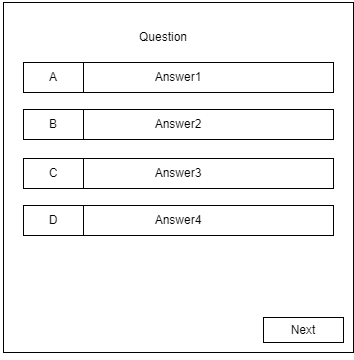

The diagram above was exported from draw.io. Its source (the exported page's mxGraphModel, read from the mxfile embedded in the PNG):
<mxGraphModel dx="944" dy="497" grid="1" gridSize="10" guides="1" tooltips="1" connect="1" arrows="1" fold="1" page="1" pageScale="1" pageWidth="827" pageHeight="1169" math="0" shadow="0">
  <root>
    <mxCell id="0" />
    <mxCell id="1" parent="0" />
    <mxCell id="sSv7fusMSev46IHdH-EN-1" value="" style="whiteSpace=wrap;html=1;aspect=fixed;" vertex="1" parent="1">
      <mxGeometry x="180" y="70" width="650" height="650" as="geometry" />
    </mxCell>
    <mxCell id="sSv7fusMSev46IHdH-EN-2" value="Profile" style="rounded=0;whiteSpace=wrap;html=1;fillColor=#647687;fontColor=#ffffff;strokeColor=#314354;" vertex="1" parent="1">
      <mxGeometry x="190" y="80" width="60" height="30" as="geometry" />
    </mxCell>
    <mxCell id="sSv7fusMSev46IHdH-EN-3" value="Distance Formula" style="rounded=0;whiteSpace=wrap;html=1;fillColor=#647687;fontColor=#ffffff;strokeColor=#314354;" vertex="1" parent="1">
      <mxGeometry x="260" y="80" width="60" height="30" as="geometry" />
    </mxCell>
    <mxCell id="sSv7fusMSev46IHdH-EN-4" value="Clear Board" style="rounded=0;whiteSpace=wrap;html=1;fillColor=#647687;fontColor=#ffffff;strokeColor=#314354;" vertex="1" parent="1">
      <mxGeometry x="330" y="80" width="60" height="30" as="geometry" />
    </mxCell>
    <mxCell id="sSv7fusMSev46IHdH-EN-5" value="Questions" style="rounded=0;whiteSpace=wrap;html=1;fillColor=#647687;fontColor=#ffffff;strokeColor=#314354;" vertex="1" parent="1">
      <mxGeometry x="400" y="80" width="60" height="30" as="geometry" />
    </mxCell>
    <mxCell id="sSv7fusMSev46IHdH-EN-6" value="Visualize" style="rounded=0;whiteSpace=wrap;html=1;fillColor=#1ba1e2;fontColor=#ffffff;strokeColor=#006EAF;" vertex="1" parent="1">
      <mxGeometry x="470" y="80" width="60" height="30" as="geometry" />
    </mxCell>
    <mxCell id="sSv7fusMSev46IHdH-EN-7" value="Algorithms" style="rounded=0;whiteSpace=wrap;html=1;fillColor=#647687;fontColor=#ffffff;strokeColor=#314354;" vertex="1" parent="1">
      <mxGeometry x="540" y="80" width="60" height="30" as="geometry" />
    </mxCell>
    <mxCell id="sSv7fusMSev46IHdH-EN-9" style="edgeStyle=orthogonalEdgeStyle;rounded=0;orthogonalLoop=1;jettySize=auto;html=1;exitX=0.5;exitY=1;exitDx=0;exitDy=0;" edge="1" parent="1">
      <mxGeometry relative="1" as="geometry">
        <mxPoint x="645" y="110" as="sourcePoint" />
        <mxPoint x="645" y="110" as="targetPoint" />
      </mxGeometry>
    </mxCell>
    <mxCell id="sSv7fusMSev46IHdH-EN-11" value="Maze" style="rounded=0;whiteSpace=wrap;html=1;fillColor=#647687;fontColor=#ffffff;strokeColor=#314354;" vertex="1" parent="1">
      <mxGeometry x="610" y="80" width="60" height="30" as="geometry" />
    </mxCell>
    <mxCell id="sSv7fusMSev46IHdH-EN-12" value="Speed" style="rounded=0;whiteSpace=wrap;html=1;fillColor=#647687;fontColor=#ffffff;strokeColor=#314354;" vertex="1" parent="1">
      <mxGeometry x="680" y="80" width="60" height="30" as="geometry" />
    </mxCell>
    <mxCell id="sSv7fusMSev46IHdH-EN-14" value="Type" style="rounded=0;whiteSpace=wrap;html=1;fillColor=#647687;fontColor=#ffffff;strokeColor=#314354;" vertex="1" parent="1">
      <mxGeometry x="750" y="80" width="60" height="30" as="geometry" />
    </mxCell>
    <mxCell id="sSv7fusMSev46IHdH-EN-15" value="" style="rounded=0;whiteSpace=wrap;html=1;fillColor=#d5e8d4;strokeColor=#82b366;" vertex="1" parent="1">
      <mxGeometry x="280" y="135" width="20" height="20" as="geometry" />
    </mxCell>
    <mxCell id="sSv7fusMSev46IHdH-EN-17" value="Start Node" style="text;html=1;strokeColor=none;fillColor=none;align=center;verticalAlign=middle;whiteSpace=wrap;rounded=0;" vertex="1" parent="1">
      <mxGeometry x="200" y="130" width="80" height="30" as="geometry" />
    </mxCell>
    <mxCell id="sSv7fusMSev46IHdH-EN-18" value="Target Node" style="text;html=1;strokeColor=none;fillColor=none;align=center;verticalAlign=middle;whiteSpace=wrap;rounded=0;" vertex="1" parent="1">
      <mxGeometry x="297" y="130" width="80" height="30" as="geometry" />
    </mxCell>
    <mxCell id="sSv7fusMSev46IHdH-EN-19" value="Unvisited Node" style="text;html=1;strokeColor=none;fillColor=none;align=center;verticalAlign=middle;whiteSpace=wrap;rounded=0;" vertex="1" parent="1">
      <mxGeometry x="394" y="130" width="90" height="30" as="geometry" />
    </mxCell>
    <mxCell id="sSv7fusMSev46IHdH-EN-20" value="Visited Node" style="text;html=1;strokeColor=none;fillColor=none;align=center;verticalAlign=middle;whiteSpace=wrap;rounded=0;" vertex="1" parent="1">
      <mxGeometry x="500" y="130" width="90" height="30" as="geometry" />
    </mxCell>
    <mxCell id="sSv7fusMSev46IHdH-EN-21" value="Shortest Path" style="text;html=1;strokeColor=none;fillColor=none;align=center;verticalAlign=middle;whiteSpace=wrap;rounded=0;" vertex="1" parent="1">
      <mxGeometry x="596" y="130" width="90" height="30" as="geometry" />
    </mxCell>
    <mxCell id="sSv7fusMSev46IHdH-EN-22" value="Wall Node" style="text;html=1;strokeColor=none;fillColor=none;align=center;verticalAlign=middle;whiteSpace=wrap;rounded=0;" vertex="1" parent="1">
      <mxGeometry x="690" y="130" width="90" height="30" as="geometry" />
    </mxCell>
    <mxCell id="sSv7fusMSev46IHdH-EN-23" value="" style="rounded=0;whiteSpace=wrap;html=1;fillColor=#f8cecc;strokeColor=#b85450;" vertex="1" parent="1">
      <mxGeometry x="371" y="134" width="20" height="20" as="geometry" />
    </mxCell>
    <mxCell id="sSv7fusMSev46IHdH-EN-24" value="" style="rounded=0;whiteSpace=wrap;html=1;" vertex="1" parent="1">
      <mxGeometry x="485" y="134" width="20" height="20" as="geometry" />
    </mxCell>
    <mxCell id="sSv7fusMSev46IHdH-EN-25" value="" style="rounded=0;whiteSpace=wrap;html=1;fillColor=#1ba1e2;fontColor=#ffffff;strokeColor=#006EAF;" vertex="1" parent="1">
      <mxGeometry x="581" y="135" width="20" height="20" as="geometry" />
    </mxCell>
    <mxCell id="sSv7fusMSev46IHdH-EN-26" value="" style="rounded=0;whiteSpace=wrap;html=1;fillColor=#e3c800;fontColor=#000000;strokeColor=#B09500;" vertex="1" parent="1">
      <mxGeometry x="680" y="135" width="20" height="20" as="geometry" />
    </mxCell>
    <mxCell id="sSv7fusMSev46IHdH-EN-27" value="" style="rounded=0;whiteSpace=wrap;html=1;fillColor=#330000;" vertex="1" parent="1">
      <mxGeometry x="766" y="135" width="20" height="20" as="geometry" />
    </mxCell>
    <mxCell id="sSv7fusMSev46IHdH-EN-28" value="Pick an algorithm and visualize it!" style="text;html=1;strokeColor=none;fillColor=none;align=center;verticalAlign=middle;whiteSpace=wrap;rounded=0;" vertex="1" parent="1">
      <mxGeometry x="305" y="160" width="380" height="30" as="geometry" />
    </mxCell>
    <mxCell id="sSv7fusMSev46IHdH-EN-29" value="" style="rounded=0;whiteSpace=wrap;html=1;fillColor=none;" vertex="1" parent="1">
      <mxGeometry x="205" y="230" width="600" height="450" as="geometry" />
    </mxCell>
    <mxCell id="sSv7fusMSev46IHdH-EN-31" value="" style="endArrow=none;html=1;rounded=0;exitX=0;exitY=0.101;exitDx=0;exitDy=0;exitPerimeter=0;" edge="1" parent="1">
      <mxGeometry width="50" height="50" relative="1" as="geometry">
        <mxPoint x="205" y="285.44999999999993" as="sourcePoint" />
        <mxPoint x="805" y="285" as="targetPoint" />
      </mxGeometry>
    </mxCell>
    <mxCell id="sSv7fusMSev46IHdH-EN-35" value="" style="endArrow=none;html=1;rounded=0;exitX=0;exitY=0.101;exitDx=0;exitDy=0;exitPerimeter=0;" edge="1" parent="1">
      <mxGeometry width="50" height="50" relative="1" as="geometry">
        <mxPoint x="204" y="314.44999999999993" as="sourcePoint" />
        <mxPoint x="804" y="314" as="targetPoint" />
      </mxGeometry>
    </mxCell>
    <mxCell id="sSv7fusMSev46IHdH-EN-37" value="" style="endArrow=none;html=1;rounded=0;exitX=0;exitY=0.101;exitDx=0;exitDy=0;exitPerimeter=0;" edge="1" parent="1">
      <mxGeometry width="50" height="50" relative="1" as="geometry">
        <mxPoint x="206" y="353.44999999999993" as="sourcePoint" />
        <mxPoint x="806" y="353" as="targetPoint" />
      </mxGeometry>
    </mxCell>
    <mxCell id="sSv7fusMSev46IHdH-EN-38" value="" style="endArrow=none;html=1;rounded=0;exitX=0;exitY=0.101;exitDx=0;exitDy=0;exitPerimeter=0;" edge="1" parent="1">
      <mxGeometry width="50" height="50" relative="1" as="geometry">
        <mxPoint x="206" y="389.44999999999993" as="sourcePoint" />
        <mxPoint x="806" y="389" as="targetPoint" />
      </mxGeometry>
    </mxCell>
    <mxCell id="sSv7fusMSev46IHdH-EN-39" value="" style="endArrow=none;html=1;rounded=0;exitX=0;exitY=0.101;exitDx=0;exitDy=0;exitPerimeter=0;" edge="1" parent="1">
      <mxGeometry width="50" height="50" relative="1" as="geometry">
        <mxPoint x="206" y="424.44999999999993" as="sourcePoint" />
        <mxPoint x="806" y="424" as="targetPoint" />
      </mxGeometry>
    </mxCell>
    <mxCell id="sSv7fusMSev46IHdH-EN-40" value="" style="endArrow=none;html=1;rounded=0;exitX=0;exitY=0.101;exitDx=0;exitDy=0;exitPerimeter=0;" edge="1" parent="1">
      <mxGeometry width="50" height="50" relative="1" as="geometry">
        <mxPoint x="206" y="459.44999999999993" as="sourcePoint" />
        <mxPoint x="806" y="459" as="targetPoint" />
      </mxGeometry>
    </mxCell>
    <mxCell id="sSv7fusMSev46IHdH-EN-41" value="" style="endArrow=none;html=1;rounded=0;exitX=0;exitY=0.101;exitDx=0;exitDy=0;exitPerimeter=0;" edge="1" parent="1">
      <mxGeometry width="50" height="50" relative="1" as="geometry">
        <mxPoint x="206" y="494.44999999999993" as="sourcePoint" />
        <mxPoint x="806" y="494" as="targetPoint" />
      </mxGeometry>
    </mxCell>
    <mxCell id="sSv7fusMSev46IHdH-EN-42" value="" style="endArrow=none;html=1;rounded=0;exitX=0;exitY=0.101;exitDx=0;exitDy=0;exitPerimeter=0;" edge="1" parent="1">
      <mxGeometry width="50" height="50" relative="1" as="geometry">
        <mxPoint x="206" y="528.4499999999999" as="sourcePoint" />
        <mxPoint x="806" y="528" as="targetPoint" />
      </mxGeometry>
    </mxCell>
    <mxCell id="sSv7fusMSev46IHdH-EN-43" value="" style="endArrow=none;html=1;rounded=0;exitX=0;exitY=0.101;exitDx=0;exitDy=0;exitPerimeter=0;" edge="1" parent="1">
      <mxGeometry width="50" height="50" relative="1" as="geometry">
        <mxPoint x="206" y="560.4499999999999" as="sourcePoint" />
        <mxPoint x="806" y="560" as="targetPoint" />
      </mxGeometry>
    </mxCell>
    <mxCell id="sSv7fusMSev46IHdH-EN-44" value="" style="endArrow=none;html=1;rounded=0;exitX=0;exitY=0.101;exitDx=0;exitDy=0;exitPerimeter=0;" edge="1" parent="1">
      <mxGeometry width="50" height="50" relative="1" as="geometry">
        <mxPoint x="206" y="594.4499999999999" as="sourcePoint" />
        <mxPoint x="806" y="594" as="targetPoint" />
      </mxGeometry>
    </mxCell>
    <mxCell id="sSv7fusMSev46IHdH-EN-45" value="" style="endArrow=none;html=1;rounded=0;exitX=0;exitY=0.101;exitDx=0;exitDy=0;exitPerimeter=0;" edge="1" parent="1">
      <mxGeometry width="50" height="50" relative="1" as="geometry">
        <mxPoint x="206" y="629.4499999999999" as="sourcePoint" />
        <mxPoint x="806" y="629" as="targetPoint" />
      </mxGeometry>
    </mxCell>
    <mxCell id="sSv7fusMSev46IHdH-EN-46" value="" style="endArrow=none;html=1;rounded=0;exitX=0;exitY=0.101;exitDx=0;exitDy=0;exitPerimeter=0;" edge="1" parent="1">
      <mxGeometry width="50" height="50" relative="1" as="geometry">
        <mxPoint x="206" y="656.4499999999999" as="sourcePoint" />
        <mxPoint x="806" y="656" as="targetPoint" />
      </mxGeometry>
    </mxCell>
    <mxCell id="sSv7fusMSev46IHdH-EN-47" value="" style="endArrow=none;html=1;rounded=0;exitX=0;exitY=0.101;exitDx=0;exitDy=0;exitPerimeter=0;" edge="1" parent="1">
      <mxGeometry width="50" height="50" relative="1" as="geometry">
        <mxPoint x="206" y="256.44999999999993" as="sourcePoint" />
        <mxPoint x="806" y="256" as="targetPoint" />
      </mxGeometry>
    </mxCell>
    <mxCell id="sSv7fusMSev46IHdH-EN-48" value="" style="endArrow=none;html=1;rounded=0;exitX=0.066;exitY=0.003;exitDx=0;exitDy=0;exitPerimeter=0;entryX=0.068;entryY=1.008;entryDx=0;entryDy=0;entryPerimeter=0;" edge="1" parent="1">
      <mxGeometry width="50" height="50" relative="1" as="geometry">
        <mxPoint x="244.5999999999999" y="230.34999999999997" as="sourcePoint" />
        <mxPoint x="245.79999999999995" y="680" as="targetPoint" />
      </mxGeometry>
    </mxCell>
    <mxCell id="sSv7fusMSev46IHdH-EN-49" value="" style="endArrow=none;html=1;rounded=0;exitX=0.066;exitY=0.003;exitDx=0;exitDy=0;exitPerimeter=0;entryX=0.068;entryY=1.008;entryDx=0;entryDy=0;entryPerimeter=0;" edge="1" parent="1">
      <mxGeometry width="50" height="50" relative="1" as="geometry">
        <mxPoint x="281.5999999999999" y="231.34999999999997" as="sourcePoint" />
        <mxPoint x="282.79999999999995" y="681" as="targetPoint" />
      </mxGeometry>
    </mxCell>
    <mxCell id="sSv7fusMSev46IHdH-EN-50" value="" style="endArrow=none;html=1;rounded=0;exitX=0.066;exitY=0.003;exitDx=0;exitDy=0;exitPerimeter=0;entryX=0.068;entryY=1.008;entryDx=0;entryDy=0;entryPerimeter=0;" edge="1" parent="1">
      <mxGeometry width="50" height="50" relative="1" as="geometry">
        <mxPoint x="322.5999999999999" y="230.34999999999997" as="sourcePoint" />
        <mxPoint x="323.79999999999995" y="680" as="targetPoint" />
      </mxGeometry>
    </mxCell>
    <mxCell id="sSv7fusMSev46IHdH-EN-51" value="" style="endArrow=none;html=1;rounded=0;exitX=0.066;exitY=0.003;exitDx=0;exitDy=0;exitPerimeter=0;entryX=0.068;entryY=1.008;entryDx=0;entryDy=0;entryPerimeter=0;" edge="1" parent="1">
      <mxGeometry width="50" height="50" relative="1" as="geometry">
        <mxPoint x="357.5999999999999" y="231.34999999999997" as="sourcePoint" />
        <mxPoint x="358.79999999999995" y="681" as="targetPoint" />
      </mxGeometry>
    </mxCell>
    <mxCell id="sSv7fusMSev46IHdH-EN-52" value="" style="endArrow=none;html=1;rounded=0;exitX=0.066;exitY=0.003;exitDx=0;exitDy=0;exitPerimeter=0;entryX=0.068;entryY=1.008;entryDx=0;entryDy=0;entryPerimeter=0;" edge="1" parent="1">
      <mxGeometry width="50" height="50" relative="1" as="geometry">
        <mxPoint x="391.5999999999999" y="231.34999999999997" as="sourcePoint" />
        <mxPoint x="392.79999999999995" y="681" as="targetPoint" />
      </mxGeometry>
    </mxCell>
    <mxCell id="sSv7fusMSev46IHdH-EN-53" value="" style="endArrow=none;html=1;rounded=0;exitX=0.066;exitY=0.003;exitDx=0;exitDy=0;exitPerimeter=0;entryX=0.068;entryY=1.008;entryDx=0;entryDy=0;entryPerimeter=0;" edge="1" parent="1">
      <mxGeometry width="50" height="50" relative="1" as="geometry">
        <mxPoint x="425.5999999999999" y="231.34999999999997" as="sourcePoint" />
        <mxPoint x="426.79999999999995" y="681" as="targetPoint" />
      </mxGeometry>
    </mxCell>
    <mxCell id="sSv7fusMSev46IHdH-EN-54" value="" style="endArrow=none;html=1;rounded=0;exitX=0.066;exitY=0.003;exitDx=0;exitDy=0;exitPerimeter=0;entryX=0.068;entryY=1.008;entryDx=0;entryDy=0;entryPerimeter=0;" edge="1" parent="1">
      <mxGeometry width="50" height="50" relative="1" as="geometry">
        <mxPoint x="458.5999999999999" y="231.34999999999997" as="sourcePoint" />
        <mxPoint x="459.79999999999995" y="681" as="targetPoint" />
      </mxGeometry>
    </mxCell>
    <mxCell id="sSv7fusMSev46IHdH-EN-55" value="" style="endArrow=none;html=1;rounded=0;exitX=0.066;exitY=0.003;exitDx=0;exitDy=0;exitPerimeter=0;entryX=0.068;entryY=1.008;entryDx=0;entryDy=0;entryPerimeter=0;" edge="1" parent="1">
      <mxGeometry width="50" height="50" relative="1" as="geometry">
        <mxPoint x="489.5999999999999" y="231.34999999999997" as="sourcePoint" />
        <mxPoint x="490.79999999999984" y="681" as="targetPoint" />
      </mxGeometry>
    </mxCell>
    <mxCell id="sSv7fusMSev46IHdH-EN-56" value="" style="endArrow=none;html=1;rounded=0;exitX=0.066;exitY=0.003;exitDx=0;exitDy=0;exitPerimeter=0;entryX=0.068;entryY=1.008;entryDx=0;entryDy=0;entryPerimeter=0;" edge="1" parent="1">
      <mxGeometry width="50" height="50" relative="1" as="geometry">
        <mxPoint x="521.5999999999999" y="231.34999999999997" as="sourcePoint" />
        <mxPoint x="522.7999999999998" y="681" as="targetPoint" />
      </mxGeometry>
    </mxCell>
    <mxCell id="sSv7fusMSev46IHdH-EN-57" value="" style="endArrow=none;html=1;rounded=0;exitX=0.066;exitY=0.003;exitDx=0;exitDy=0;exitPerimeter=0;entryX=0.068;entryY=1.008;entryDx=0;entryDy=0;entryPerimeter=0;" edge="1" parent="1">
      <mxGeometry width="50" height="50" relative="1" as="geometry">
        <mxPoint x="551.5999999999999" y="231.34999999999997" as="sourcePoint" />
        <mxPoint x="552.7999999999998" y="681" as="targetPoint" />
      </mxGeometry>
    </mxCell>
    <mxCell id="sSv7fusMSev46IHdH-EN-58" value="" style="endArrow=none;html=1;rounded=0;exitX=0.066;exitY=0.003;exitDx=0;exitDy=0;exitPerimeter=0;entryX=0.068;entryY=1.008;entryDx=0;entryDy=0;entryPerimeter=0;" edge="1" parent="1">
      <mxGeometry width="50" height="50" relative="1" as="geometry">
        <mxPoint x="579.5999999999999" y="231.34999999999997" as="sourcePoint" />
        <mxPoint x="580.7999999999998" y="681" as="targetPoint" />
      </mxGeometry>
    </mxCell>
    <mxCell id="sSv7fusMSev46IHdH-EN-59" value="" style="endArrow=none;html=1;rounded=0;exitX=0.066;exitY=0.003;exitDx=0;exitDy=0;exitPerimeter=0;entryX=0.068;entryY=1.008;entryDx=0;entryDy=0;entryPerimeter=0;" edge="1" parent="1">
      <mxGeometry width="50" height="50" relative="1" as="geometry">
        <mxPoint x="609.5999999999999" y="230.34999999999997" as="sourcePoint" />
        <mxPoint x="610.7999999999997" y="680" as="targetPoint" />
      </mxGeometry>
    </mxCell>
    <mxCell id="sSv7fusMSev46IHdH-EN-60" value="" style="endArrow=none;html=1;rounded=0;exitX=0.066;exitY=0.003;exitDx=0;exitDy=0;exitPerimeter=0;entryX=0.068;entryY=1.008;entryDx=0;entryDy=0;entryPerimeter=0;" edge="1" parent="1">
      <mxGeometry width="50" height="50" relative="1" as="geometry">
        <mxPoint x="643.5999999999999" y="231.35000000000002" as="sourcePoint" />
        <mxPoint x="644.7999999999997" y="680.9999999999999" as="targetPoint" />
      </mxGeometry>
    </mxCell>
    <mxCell id="sSv7fusMSev46IHdH-EN-61" value="" style="endArrow=none;html=1;rounded=0;exitX=0.066;exitY=0.003;exitDx=0;exitDy=0;exitPerimeter=0;entryX=0.068;entryY=1.008;entryDx=0;entryDy=0;entryPerimeter=0;" edge="1" parent="1">
      <mxGeometry width="50" height="50" relative="1" as="geometry">
        <mxPoint x="677.5999999999999" y="231.35000000000002" as="sourcePoint" />
        <mxPoint x="678.7999999999997" y="680.9999999999999" as="targetPoint" />
      </mxGeometry>
    </mxCell>
    <mxCell id="sSv7fusMSev46IHdH-EN-62" value="" style="endArrow=none;html=1;rounded=0;exitX=0.066;exitY=0.003;exitDx=0;exitDy=0;exitPerimeter=0;entryX=0.068;entryY=1.008;entryDx=0;entryDy=0;entryPerimeter=0;" edge="1" parent="1">
      <mxGeometry width="50" height="50" relative="1" as="geometry">
        <mxPoint x="714.5999999999999" y="230.35000000000002" as="sourcePoint" />
        <mxPoint x="715.7999999999997" y="679.9999999999999" as="targetPoint" />
      </mxGeometry>
    </mxCell>
    <mxCell id="sSv7fusMSev46IHdH-EN-63" value="" style="endArrow=none;html=1;rounded=0;exitX=0.066;exitY=0.003;exitDx=0;exitDy=0;exitPerimeter=0;entryX=0.068;entryY=1.008;entryDx=0;entryDy=0;entryPerimeter=0;" edge="1" parent="1">
      <mxGeometry width="50" height="50" relative="1" as="geometry">
        <mxPoint x="749.5999999999999" y="231.35000000000002" as="sourcePoint" />
        <mxPoint x="750.7999999999997" y="680.9999999999999" as="targetPoint" />
      </mxGeometry>
    </mxCell>
    <mxCell id="sSv7fusMSev46IHdH-EN-64" value="" style="endArrow=none;html=1;rounded=0;exitX=0.066;exitY=0.003;exitDx=0;exitDy=0;exitPerimeter=0;entryX=0.068;entryY=1.008;entryDx=0;entryDy=0;entryPerimeter=0;" edge="1" parent="1">
      <mxGeometry width="50" height="50" relative="1" as="geometry">
        <mxPoint x="778.5999999999999" y="230.34999999999997" as="sourcePoint" />
        <mxPoint x="779.7999999999997" y="679.9999999999998" as="targetPoint" />
      </mxGeometry>
    </mxCell>
    <mxCell id="sSv7fusMSev46IHdH-EN-66" value="" style="rounded=0;whiteSpace=wrap;html=1;fillColor=#D5E8D4;strokeColor=#82b366;" vertex="1" parent="1">
      <mxGeometry x="323" y="390" width="35" height="34" as="geometry" />
    </mxCell>
    <mxCell id="sSv7fusMSev46IHdH-EN-67" value="" style="rounded=0;whiteSpace=wrap;html=1;fillColor=#f8cecc;strokeColor=#b85450;" vertex="1" parent="1">
      <mxGeometry x="644" y="390" width="35" height="34" as="geometry" />
    </mxCell>
    <mxCell id="sSv7fusMSev46IHdH-EN-90" value="Algorithms" style="rounded=0;whiteSpace=wrap;html=1;fillColor=#76608a;fontColor=#ffffff;strokeColor=#432D57;" vertex="1" parent="1">
      <mxGeometry x="1020" y="90" width="60" height="30" as="geometry" />
    </mxCell>
    <mxCell id="sSv7fusMSev46IHdH-EN-91" value="Astar&lt;br&gt;DFS&lt;br&gt;BFS&lt;br&gt;Dijkstra" style="rounded=0;whiteSpace=wrap;html=1;fillColor=#647687;fontColor=#ffffff;strokeColor=#314354;align=left;" vertex="1" parent="1">
      <mxGeometry x="1020" y="134" width="60" height="60" as="geometry" />
    </mxCell>
    <mxCell id="sSv7fusMSev46IHdH-EN-93" value="" style="whiteSpace=wrap;html=1;aspect=fixed;" vertex="1" parent="1">
      <mxGeometry x="1000" y="320" width="350" height="350" as="geometry" />
    </mxCell>
    <mxCell id="sSv7fusMSev46IHdH-EN-94" value="Question" style="text;html=1;strokeColor=none;fillColor=none;align=center;verticalAlign=middle;whiteSpace=wrap;rounded=0;" vertex="1" parent="1">
      <mxGeometry x="1130" y="340" width="60" height="30" as="geometry" />
    </mxCell>
    <mxCell id="sSv7fusMSev46IHdH-EN-95" value="Answer1" style="rounded=0;whiteSpace=wrap;html=1;fillColor=none;" vertex="1" parent="1">
      <mxGeometry x="1020" y="380" width="310" height="30" as="geometry" />
    </mxCell>
    <mxCell id="sSv7fusMSev46IHdH-EN-98" value="A" style="rounded=0;whiteSpace=wrap;html=1;fillColor=none;" vertex="1" parent="1">
      <mxGeometry x="1020" y="380" width="60" height="30" as="geometry" />
    </mxCell>
    <mxCell id="sSv7fusMSev46IHdH-EN-99" value="Answer2" style="rounded=0;whiteSpace=wrap;html=1;fillColor=none;" vertex="1" parent="1">
      <mxGeometry x="1020" y="427" width="310" height="30" as="geometry" />
    </mxCell>
    <mxCell id="sSv7fusMSev46IHdH-EN-100" value="B" style="rounded=0;whiteSpace=wrap;html=1;fillColor=none;" vertex="1" parent="1">
      <mxGeometry x="1020" y="427" width="60" height="30" as="geometry" />
    </mxCell>
    <mxCell id="sSv7fusMSev46IHdH-EN-101" value="Answer3" style="rounded=0;whiteSpace=wrap;html=1;fillColor=none;" vertex="1" parent="1">
      <mxGeometry x="1020" y="476" width="310" height="30" as="geometry" />
    </mxCell>
    <mxCell id="sSv7fusMSev46IHdH-EN-102" value="C" style="rounded=0;whiteSpace=wrap;html=1;fillColor=none;" vertex="1" parent="1">
      <mxGeometry x="1020" y="476" width="60" height="30" as="geometry" />
    </mxCell>
    <mxCell id="sSv7fusMSev46IHdH-EN-103" value="Answer4" style="rounded=0;whiteSpace=wrap;html=1;fillColor=none;" vertex="1" parent="1">
      <mxGeometry x="1020" y="523" width="310" height="30" as="geometry" />
    </mxCell>
    <mxCell id="sSv7fusMSev46IHdH-EN-104" value="D" style="rounded=0;whiteSpace=wrap;html=1;fillColor=none;" vertex="1" parent="1">
      <mxGeometry x="1020" y="523" width="60" height="30" as="geometry" />
    </mxCell>
    <mxCell id="sSv7fusMSev46IHdH-EN-105" value="Next" style="rounded=0;whiteSpace=wrap;html=1;fillColor=none;" vertex="1" parent="1">
      <mxGeometry x="1260" y="635" width="80" height="25" as="geometry" />
    </mxCell>
  </root>
</mxGraphModel>